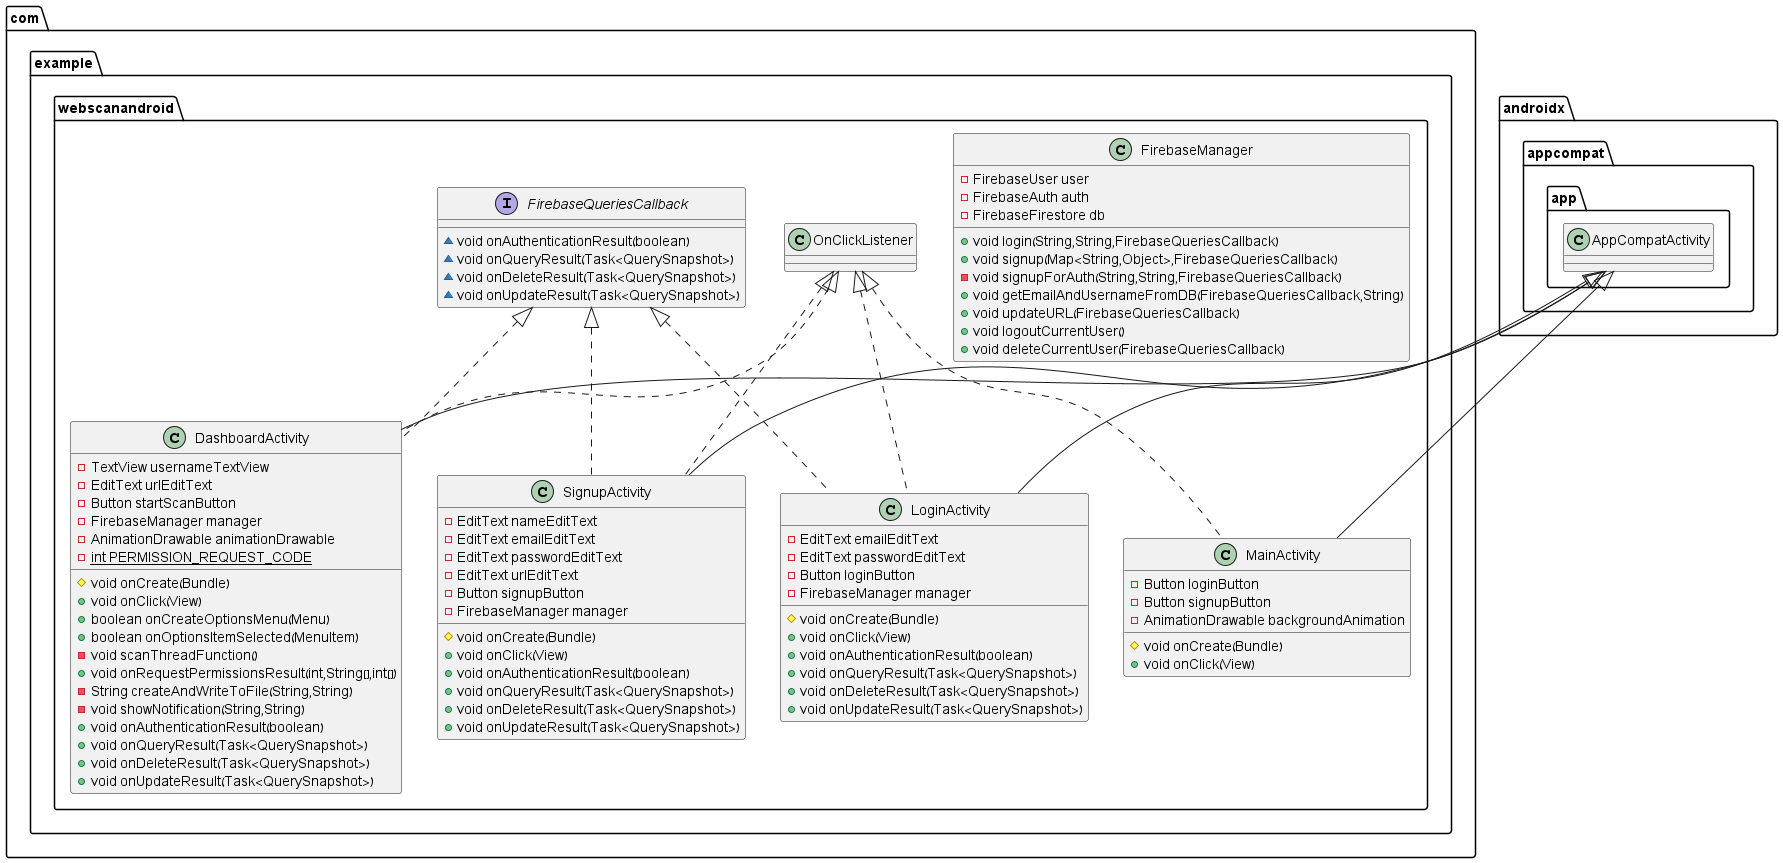

The diagram above was rendered by PlantUML. Its source (embedded in the PNG):
@startuml
class com.example.webscanandroid.FirebaseManager {
- FirebaseUser user
- FirebaseAuth auth
- FirebaseFirestore db
+ void login(String,String,FirebaseQueriesCallback)
+ void signup(Map<String,Object>,FirebaseQueriesCallback)
- void signupForAuth(String,String,FirebaseQueriesCallback)
+ void getEmailAndUsernameFromDB(FirebaseQueriesCallback,String)
+ void updateURL(FirebaseQueriesCallback)
+ void logoutCurrentUser()
+ void deleteCurrentUser(FirebaseQueriesCallback)
}
interface com.example.webscanandroid.FirebaseQueriesCallback {
~ void onAuthenticationResult(boolean)
~ void onQueryResult(Task<QuerySnapshot>)
~ void onDeleteResult(Task<QuerySnapshot>)
~ void onUpdateResult(Task<QuerySnapshot>)
}
class com.example.webscanandroid.MainActivity {
- Button loginButton
- Button signupButton
- AnimationDrawable backgroundAnimation
# void onCreate(Bundle)
+ void onClick(View)
}
class com.example.webscanandroid.DashboardActivity {
- TextView usernameTextView
- EditText urlEditText
- Button startScanButton
- FirebaseManager manager
- AnimationDrawable animationDrawable
- {static} int PERMISSION_REQUEST_CODE
# void onCreate(Bundle)
+ void onClick(View)
+ boolean onCreateOptionsMenu(Menu)
+ boolean onOptionsItemSelected(MenuItem)
- void scanThreadFunction()
+ void onRequestPermissionsResult(int,String[],int[])
- String createAndWriteToFile(String,String)
- void showNotification(String,String)
+ void onAuthenticationResult(boolean)
+ void onQueryResult(Task<QuerySnapshot>)
+ void onDeleteResult(Task<QuerySnapshot>)
+ void onUpdateResult(Task<QuerySnapshot>)
}
class com.example.webscanandroid.SignupActivity {
- EditText nameEditText
- EditText emailEditText
- EditText passwordEditText
- EditText urlEditText
- Button signupButton
- FirebaseManager manager
# void onCreate(Bundle)
+ void onClick(View)
+ void onAuthenticationResult(boolean)
+ void onQueryResult(Task<QuerySnapshot>)
+ void onDeleteResult(Task<QuerySnapshot>)
+ void onUpdateResult(Task<QuerySnapshot>)
}
class com.example.webscanandroid.LoginActivity {
- EditText emailEditText
- EditText passwordEditText
- Button loginButton
- FirebaseManager manager
# void onCreate(Bundle)
+ void onClick(View)
+ void onAuthenticationResult(boolean)
+ void onQueryResult(Task<QuerySnapshot>)
+ void onDeleteResult(Task<QuerySnapshot>)
+ void onUpdateResult(Task<QuerySnapshot>)
}


com.example.webscanandroid.OnClickListener <|.. com.example.webscanandroid.MainActivity
androidx.appcompat.app.AppCompatActivity <|-- com.example.webscanandroid.MainActivity
com.example.webscanandroid.OnClickListener <|.. com.example.webscanandroid.DashboardActivity
com.example.webscanandroid.FirebaseQueriesCallback <|.. com.example.webscanandroid.DashboardActivity
androidx.appcompat.app.AppCompatActivity <|-- com.example.webscanandroid.DashboardActivity
com.example.webscanandroid.OnClickListener <|.. com.example.webscanandroid.SignupActivity
com.example.webscanandroid.FirebaseQueriesCallback <|.. com.example.webscanandroid.SignupActivity
androidx.appcompat.app.AppCompatActivity <|-- com.example.webscanandroid.SignupActivity
com.example.webscanandroid.OnClickListener <|.. com.example.webscanandroid.LoginActivity
com.example.webscanandroid.FirebaseQueriesCallback <|.. com.example.webscanandroid.LoginActivity
androidx.appcompat.app.AppCompatActivity <|-- com.example.webscanandroid.LoginActivity
@enduml